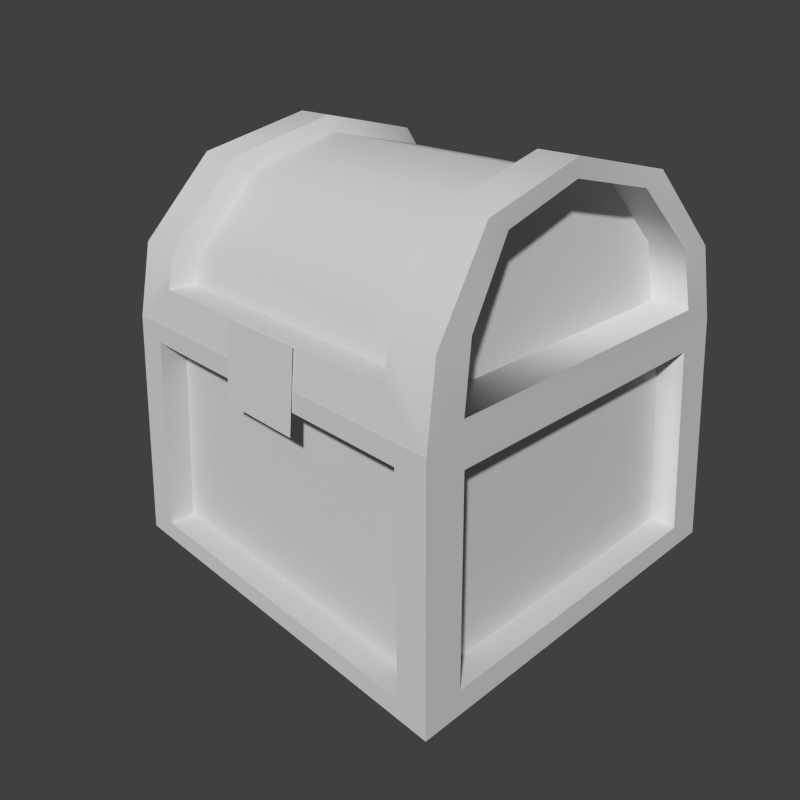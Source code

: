 # Source: NewChest.blend  (saved by Blender 2.75.0; exported with 4.5.12 LTS)
import bpy
from mathutils import Matrix  # noqa: F401  (used for matrix-valued properties, if any)

bpy.ops.wm.read_factory_settings(use_empty=True)
scene = bpy.context.scene
scene.name = 'Scene'

# ---- collections
col_collection_1 = bpy.data.collections.new('Collection 1'); scene.collection.children.link(col_collection_1)

# ---- materials (node trees are filled in below, after node groups)
mat_defaultchest = bpy.data.materials.new('DefaultChest')
mat_defaultchest.alpha_threshold = 0.0
mat_defaultchest.use_transparent_shadow = False
mat_defaultchest.diffuse_color = (0.64, 0.64, 0.64, 1.0)
mat_defaultchest.specular_color = (0.5, 0.5, 0.5)
mat_defaultchest.roughness = 0.5
mat_defaultchest.specular_intensity = 1.0

# ---- material node trees

# ---- world
world_world = bpy.data.worlds.new('World'); scene.world = world_world
world_world.color = (0.05088, 0.05088, 0.05088)
world_world.use_sun_shadow = False
world_world.sun_shadow_jitter_overblur = 0.0
world_world.cycles.sampling_method = 'MANUAL'
world_world.cycles.sample_map_resolution = 256

# ---- cameras
cam_camera_001 = bpy.data.cameras.new('Camera.001')
cam_camera_001.clip_end = 100.0
cam_camera_001.lens = 75.0
cam_camera_001.sensor_width = 32.0
cam_camera_001.sensor_height = 18.0
cam_camera_001.display_size = 2.0
cam_camera_001.dof.focus_distance = 0.0
cam_camera_001.dof.aperture_fstop = 128.0
cam_camera_001.dof.aperture_blades = 6
cam_camera = bpy.data.cameras.new('Camera')
cam_camera.clip_end = 100.0
cam_camera.lens = 35.0
cam_camera.sensor_width = 32.0
cam_camera.sensor_height = 18.0
cam_camera.ortho_scale = 7.314
cam_camera.dof.focus_distance = 0.0
cam_camera.dof.aperture_fstop = 128.0

# ---- meshes
me_chest = bpy.data.meshes.new('Chest')
me_chest.from_pydata([(6.401, -3.837, 14.31), (4.822, -3.846, 14.31), (5.301, -6.202, 11.55), (6.94, -6.192, 11.55), (6.137, 0.1444, 15.24), (4.68, 0.1355, 15.24), (6.353, 4.128, 14.31), (4.773, 4.119, 14.31), (6.863, 6.49, 11.55), (5.224, 6.48, 11.55), (7.131, -6.713, 8.926), (5.361, -6.518, 10.27), (7.047, 7.014, 8.926), (5.281, 6.723, 10.27), (7.556, 7.52, 0.01069), (7.047, 7.014, 8.958), (7.107, 5.641, 8.063), (7.514, 6.046, 0.9054), (-6.988, -6.799, 8.958), (-7.072, 6.927, 8.958), (-7.115, 5.554, 8.063), (-7.048, -5.427, 8.063), (-6.988, -6.799, 8.926), (-6.804, -6.276, 11.55), (-7.072, 6.928, 8.926), (-6.079, 0.06996, 15.24), (-6.343, 4.051, 14.31), (-6.294, -3.914, 14.31), (-6.881, 6.406, 11.55), (-5.242, 6.416, 11.55), (-5.302, 6.658, 10.27), (-5.221, -6.582, 10.27), (-5.165, -6.266, 11.55), (-4.763, 4.061, 14.31), (-4.622, 0.07884, 15.24), (-4.715, -3.904, 14.31), (7.131, -6.713, 8.958), (-5.858, -6.833, 8.242), (6.001, -6.761, 8.242), (-7.497, -7.306, 0.01068), (-6.286, -7.258, 0.7264), (5.635, 7.055, 8.063), (-5.66, 6.986, 8.063), (6.042, 7.46, 0.9054), (5.355, 5.348, 8.926), (-5.357, 5.283, 8.926), (-5.294, -5.134, 8.926), (5.418, -5.069, 8.926), (-5.18, -4.864, 11.12), (5.245, -4.8, 11.12), (-4.952, -3.02, 13.28), (5.057, -2.959, 13.28), (4.888, 0.1515, 14.01), (-4.881, 0.09193, 14.01), (5.019, 3.263, 13.28), (-4.99, 3.202, 13.28), (-5.241, 5.044, 11.12), (5.185, 5.107, 11.12), (4.341, 0.1322, 14.68), (4.471, -3.359, 13.87), (4.846, 5.696, 11.45), (4.428, 3.625, 13.87), (4.914, -5.425, 11.45), (4.97, -5.702, 10.32), (4.899, 5.909, 10.32), (-4.282, 0.07962, 14.68), (-4.412, 3.571, 13.87), (-4.787, -5.484, 11.45), (-4.369, -3.413, 13.87), (-4.855, 5.637, 11.45), (-4.91, 5.849, 10.32), (-4.84, -5.762, 10.32), (6.434, -7.181, 0.7264), (5.995, -5.762, 8.186), (6.428, -6.182, 0.6703), (-6.292, -6.26, 0.6703), (-5.864, -5.834, 8.186), (7.646, -7.213, 0.01068), (7.107, 5.641, 8.063), (7.514, 6.046, 0.9054), (7.174, -5.34, 8.063), (7.585, -5.74, 0.9054), (7.585, -5.74, 0.9054), (7.174, -5.34, 8.063), (6.175, -5.347, 8.006), (6.108, 5.635, 8.006), (6.587, -5.747, 0.8483), (6.515, 6.04, 0.8483), (-7.526, 5.954, 0.9054), (-6.528, 5.961, 0.8483), (-6.116, 5.561, 8.006), (-7.455, -5.832, 0.9054), (-6.049, -5.421, 8.006), (-6.456, -5.826, 0.8483), (-7.587, 7.428, 0.01068), (6.048, 6.462, 0.8492), (5.641, 6.057, 8.007), (-6.072, 7.386, 0.9054), (-6.066, 6.388, 0.8492), (-5.654, 5.988, 8.007), (-1.573, -6.967, 7.476), (1.696, -6.947, 7.476), (1.694, -6.63, 10.28), (-1.574, -6.65, 10.28), (-7.072, 6.928, 8.926), (-6.079, 0.06996, 15.24), (-6.804, -6.276, 11.55), (-6.343, 4.051, 14.31), (6.94, -6.192, 11.55), (7.047, 7.014, 8.926), (-6.988, -6.799, 8.926), (6.137, 0.1444, 15.24), (6.353, 4.128, 14.31), (-6.294, -3.914, 14.31), (-6.881, 6.406, 11.55), (6.401, -3.837, 14.31), (7.131, -6.713, 8.926), (6.863, 6.49, 11.55), (-7.072, 5.564, 9.565), (-6.079, 0.07741, 14.62), (-6.804, -4.999, 11.67), (-6.343, 3.262, 13.87), (6.94, -4.932, 11.67), (7.047, 5.632, 9.565), (-6.988, -5.418, 9.565), (6.137, 0.137, 14.62), (6.353, 3.324, 13.87), (-6.294, -3.11, 13.87), (-6.881, 5.147, 11.67), (6.401, -3.048, 13.87), (7.131, -5.349, 9.565), (6.863, 5.214, 11.67), (-5.652, 5.564, 9.565), (-4.857, 0.07741, 14.62), (-5.437, -4.999, 11.67), (-5.068, 3.262, 13.87), (5.558, -4.932, 11.67), (5.644, 5.632, 9.565), (-5.585, -5.418, 9.565), (4.916, 0.137, 14.62), (5.088, 3.324, 13.87), (-5.029, -3.11, 13.87), (-5.499, 5.147, 11.67), (5.127, -3.048, 13.87), (5.71, -5.349, 9.565), (5.496, 5.214, 11.67)], [], [(0, 1, 2, 3), (4, 5, 1, 0), (6, 7, 5, 4), (6, 8, 9, 7), (10, 3, 2, 11), (8, 12, 13, 9), (4, 0, 115, 111), (22, 23, 106, 110), (24, 22, 110, 104), (25, 26, 107, 105), (12, 8, 117, 109), (14, 15, 16, 17), (18, 19, 20, 21), (10, 12, 109, 116), (28, 24, 104, 114), (27, 25, 105, 113), (0, 3, 108, 115), (23, 27, 113, 106), (28, 29, 30, 24), (22, 31, 32, 23), (26, 33, 29, 28), (26, 25, 34, 33), (25, 27, 35, 34), (27, 23, 32, 35), (36, 18, 37, 38), (18, 39, 40, 37), (19, 15, 41, 42), (15, 14, 43, 41), (24, 12, 44, 45), (10, 22, 46, 47), (22, 24, 45, 46), (12, 10, 47, 44), (47, 46, 48, 49), (49, 48, 50, 51), (52, 51, 50, 53), (54, 52, 53, 55), (54, 55, 56, 57), (57, 56, 45, 44), (12, 24, 30, 13), (10, 11, 31, 22), (1, 5, 58, 59), (7, 9, 60, 61), (11, 2, 62, 63), (9, 13, 64, 60), (2, 1, 59, 62), (5, 7, 61, 58), (33, 34, 65, 66), (35, 32, 67, 68), (30, 29, 69, 70), (32, 31, 71, 67), (29, 33, 66, 69), (34, 35, 68, 65), (31, 11, 63, 71), (13, 30, 70, 64), (63, 62, 67, 71), (59, 68, 67, 62), (59, 58, 65, 68), (58, 61, 66, 65), (61, 60, 69, 66), (60, 64, 70, 69), (48, 46, 45), (50, 48, 45), (50, 45, 53), (53, 45, 55), (56, 55, 45), (47, 49, 44), (44, 49, 51), (44, 51, 52), (44, 52, 54), (44, 54, 57), (15, 19, 18), (15, 18, 36), (72, 38, 73, 74), (37, 40, 75, 76), (77, 36, 38, 72), (76, 75, 73), (73, 75, 74), (38, 37, 76, 73), (17, 16, 78, 79), (80, 81, 82, 83), (36, 77, 81, 80), (15, 36, 80, 16), (78, 83, 84, 85), (16, 80, 83, 78), (84, 86, 87), (84, 87, 85), (83, 82, 86, 84), (79, 78, 85, 87), (20, 88, 89, 90), (91, 21, 92, 93), (39, 18, 21, 91), (19, 94, 88, 20), (92, 90, 89), (92, 89, 93), (21, 20, 90, 92), (41, 43, 95, 96), (94, 19, 42, 97), (96, 95, 98), (99, 96, 98), (42, 41, 96, 99), (97, 42, 99, 98), (77, 14, 17, 81), (94, 39, 91, 88), (39, 77, 72, 40), (40, 72, 74, 75), (82, 79, 87, 86), (81, 17, 79, 82), (88, 91, 93, 89), (43, 97, 98, 95), (14, 94, 97, 43), (100, 101, 102), (100, 102, 103), (110, 106, 120, 124), (105, 107, 121, 119), (114, 104, 118, 128), (115, 108, 122, 129), (107, 114, 128, 121), (106, 113, 127, 120), (104, 110, 124, 118), (108, 116, 130, 122), (113, 105, 119, 127), (109, 117, 131, 123), (8, 6, 112, 117), (6, 4, 111, 112), (3, 10, 116, 108), (26, 28, 114, 107), (126, 125, 139, 140), (130, 123, 137, 144), (131, 126, 140, 145), (124, 120, 134, 138), (119, 121, 135, 133), (128, 118, 132, 142), (129, 122, 136, 143), (121, 128, 142, 135), (120, 127, 141, 134), (118, 124, 138, 132), (117, 112, 126, 131), (116, 109, 123, 130), (112, 111, 125, 126), (111, 115, 129, 125), (143, 137, 139), (145, 140, 137), (136, 137, 143), (139, 137, 140), (144, 137, 136), (138, 134, 132), (133, 135, 132), (134, 141, 132), (142, 132, 135), (141, 133, 132), (125, 129, 143, 139), (123, 131, 145, 137), (127, 119, 133, 141), (122, 130, 144, 136)])
me_chest.polygons.foreach_set('use_smooth', [True] * 154)
_k = set([(0, 3), (0, 4), (1, 2), (1, 5), (2, 11), (3, 10), (4, 6), (5, 7), (6, 8), (7, 9), (8, 12), (9, 13), (10, 12), (10, 22), (11, 31), (11, 63), (12, 24), (13, 30), (13, 64), (14, 15), (14, 77), (14, 94), (15, 19), (15, 36), (16, 17), (16, 80), (17, 81), (18, 19), (18, 36), (18, 39), (19, 94), (20, 21), (20, 88), (20, 90), (21, 91), (21, 92), (22, 23), (22, 24), (23, 27), (24, 28), (25, 26), (25, 27), (26, 28), (29, 30), (29, 33), (30, 70), (31, 32), (31, 71), (32, 35), (33, 34), (34, 35), (36, 77), (37, 38), (37, 40), (37, 76), (38, 72), (38, 73), (39, 77), (39, 94), (40, 72), (40, 75), (41, 42), (41, 43), (41, 96), (42, 97), (42, 99), (43, 95), (43, 97), (44, 45), (44, 47), (44, 57), (45, 46), (45, 56), (46, 47), (46, 48), (47, 49), (48, 50), (49, 51), (50, 53), (51, 52), (52, 54), (53, 55), (54, 57), (55, 56), (58, 59), (58, 61), (59, 62), (60, 61), (60, 64), (62, 63), (63, 71), (64, 70), (65, 66), (65, 68), (66, 69), (67, 68), (67, 71), (69, 70), (72, 74), (73, 74), (73, 76), (74, 75), (75, 76), (78, 83), (78, 85), (79, 82), (79, 87), (80, 81), (82, 83), (82, 86), (83, 84), (84, 85), (84, 86), (85, 87), (86, 87), (88, 89), (88, 91), (89, 90), (89, 93), (90, 92), (91, 93), (92, 93), (95, 96), (95, 98), (96, 99), (97, 98), (98, 99), (100, 101), (100, 103), (101, 102), (102, 103), (104, 110), (104, 114), (105, 107), (105, 113), (106, 110), (106, 113), (107, 114), (108, 115), (108, 116), (109, 116), (109, 117), (111, 112), (111, 115), (112, 117), (118, 124), (118, 128), (119, 121), (119, 127), (120, 124), (120, 127), (121, 128), (122, 129), (122, 130), (123, 130), (123, 131), (125, 126), (125, 129), (126, 131), (132, 138), (132, 142), (133, 135), (133, 141), (134, 138), (134, 141), (135, 142), (136, 143), (136, 144), (137, 144), (137, 145), (139, 140), (139, 143), (140, 145)])
me_chest.attributes.new('sharp_edge', 'BOOLEAN', 'EDGE').data.foreach_set('value', [ (min(e.vertices), max(e.vertices)) in _k for e in me_chest.edges])
_uv = me_chest.uv_layers.new(name='UVMap')
_uv.uv.foreach_set('vector', [0.6919, 0.2533, 0.6919, 0.2235, 0.7463, 0.2323, 0.7463, 0.2633, 0.1639, 0.6282, 0.1362, 0.6282, 0.1384, 0.553, 0.1684, 0.553, 0.1684, 0.7035, 0.1384, 0.7035, 0.1362, 0.6282, 0.1639, 0.6282, 0.6647, 0.559, 0.7186, 0.5491, 0.7186, 0.5801, 0.6647, 0.5888, 0.7967, 0.2668, 0.7463, 0.2633, 0.7463, 0.2323, 0.7709, 0.2334, 0.7186, 0.5491, 0.7688, 0.5455, 0.7431, 0.579, 0.7186, 0.5801, 0.0, 0.0, 0.0, 0.0, 0.0, 0.0, 0.0, 0.0, 0.0, 0.0, 0.0, 0.0, 0.0, 0.0, 0.0, 0.0, 0.0, 0.0, 0.0, 0.0, 0.0, 0.0, 0.0, 0.0, 0.0, 0.0, 0.0, 0.0, 0.0, 0.0, 0.0, 0.0, 0.0, 0.0, 0.0, 0.0, 0.0, 0.0, 0.0, 0.0, 0.3515, 0.5452, 0.1812, 0.5357, 0.1983, 0.5098, 0.3344, 0.5174, 0.3515, 0.5357, 0.3515, 0.2763, 0.3685, 0.3022, 0.3685, 0.5098, 0.0, 0.0, 0.0, 0.0, 0.0, 0.0, 0.0, 0.0, 0.0, 0.0, 0.0, 0.0, 0.0, 0.0, 0.0, 0.0, 0.0, 0.0, 0.0, 0.0, 0.0, 0.0, 0.0, 0.0, 0.0, 0.0, 0.0, 0.0, 0.0, 0.0, 0.0, 0.0, 0.0, 0.0, 0.0, 0.0, 0.0, 0.0, 0.0, 0.0, 0.7186, 0.8088, 0.7186, 0.7778, 0.7431, 0.7789, 0.7688, 0.8124, 0.7967, 0.0, 0.7709, 0.03341, 0.7463, 0.03451, 0.7463, 0.003535, 0.6647, 0.7989, 0.6647, 0.769, 0.7186, 0.7778, 0.7186, 0.8088, 0.3089, 0.7741, 0.3043, 0.8494, 0.2766, 0.8494, 0.2789, 0.7741, 0.3043, 0.8494, 0.3089, 0.9246, 0.2789, 0.9246, 0.2766, 0.8494, 0.6919, 0.01341, 0.7463, 0.003535, 0.7463, 0.03451, 0.6919, 0.04326, 1.812e-08, 0.5433, 0.0, 0.2765, 0.01362, 0.2978, 0.01362, 0.5219, 0.0, 0.2765, 0.1703, 0.2668, 0.1566, 0.2897, 0.01362, 0.2978, 0.5217, 0.2765, 0.5217, 0.009667, 0.5387, 0.03635, 0.5387, 0.2498, 0.5217, 0.009667, 0.6919, 0.0, 0.6749, 0.02861, 0.5387, 0.03635, 0.2609, 2.703e-08, 0.2609, 0.2668, 0.2294, 0.2346, 0.2294, 0.03221, 0.0, 0.2668, 9.061e-09, 0.0, 0.03145, 0.03221, 0.03145, 0.2346, 9.061e-09, 0.0, 0.2609, 2.703e-08, 0.2294, 0.03221, 0.03145, 0.03221, 0.2609, 0.2668, 0.0, 0.2668, 0.03145, 0.2346, 0.2294, 0.2346, 0.08134, 0.7757, 0.08134, 0.9781, 0.0398, 0.9759, 0.0398, 0.7789, 0.0398, 0.7789, 0.0398, 0.9759, 0.0, 0.9714, 3.624e-08, 0.7823, 0.8558, 0.002833, 0.9149, 0.0, 0.9149, 0.1891, 0.8558, 0.1874, 0.7967, 9.011e-09, 0.8558, 0.002833, 0.8558, 0.1874, 0.7967, 0.1891, 0.08134, 0.9715, 0.08134, 0.7824, 0.1207, 0.7779, 0.1207, 0.9749, 0.1207, 0.9749, 0.1207, 0.7779, 0.1622, 0.7757, 0.1622, 0.9781, 0.7688, 0.5455, 0.7688, 0.8124, 0.7431, 0.7789, 0.7431, 0.579, 0.7967, 0.2668, 0.7709, 0.2334, 0.7709, 0.03341, 0.7967, 0.0, 0.7863, 0.7451, 0.7688, 0.6699, 0.78, 0.6699, 0.7953, 0.7359, 0.7863, 0.5946, 0.8378, 0.5501, 0.8404, 0.5649, 0.7953, 0.6039, 0.862, 0.7958, 0.8378, 0.7898, 0.8404, 0.775, 0.8616, 0.7803, 0.8378, 0.5501, 0.862, 0.5455, 0.8616, 0.5609, 0.8404, 0.5649, 0.8378, 0.7898, 0.7863, 0.7451, 0.7953, 0.7359, 0.8404, 0.775, 0.7688, 0.6699, 0.7863, 0.5946, 0.7953, 0.6039, 0.78, 0.6699, 0.8033, 0.4873, 0.7859, 0.412, 0.7971, 0.412, 0.8124, 0.478, 0.8033, 0.3368, 0.8548, 0.2921, 0.8575, 0.3069, 0.8124, 0.346, 0.879, 0.5364, 0.8548, 0.5318, 0.8575, 0.517, 0.8787, 0.521, 0.8548, 0.2921, 0.879, 0.2861, 0.8787, 0.3016, 0.8575, 0.3069, 0.8548, 0.5318, 0.8033, 0.4873, 0.8124, 0.478, 0.8575, 0.517, 0.7859, 0.412, 0.8033, 0.3368, 0.8124, 0.346, 0.7971, 0.412, 0.9718, 0.2, 0.9718, 0.0, 0.9874, 0.007303, 0.9874, 0.1927, 0.9745, 0.4861, 0.9745, 0.2861, 0.9899, 0.2934, 0.9899, 0.4788, 0.4502, 0.7679, 0.4717, 0.769, 0.4717, 0.9523, 0.4502, 0.9533, 0.5194, 0.7771, 0.5194, 0.9442, 0.4717, 0.9523, 0.4717, 0.769, 0.4502, 0.935, 0.3838, 0.9329, 0.3838, 0.77, 0.4502, 0.7679, 0.3838, 0.9329, 0.3174, 0.935, 0.3174, 0.7679, 0.3838, 0.77, 0.5217, 0.795, 0.5689, 0.7869, 0.5689, 0.9703, 0.5217, 0.9621, 0.5689, 0.7869, 0.5904, 0.7859, 0.5904, 0.9713, 0.5689, 0.9703, 0.9331, 0.2913, 0.9745, 0.2861, 0.9745, 0.483, 0.8926, 0.3261, 0.9331, 0.2913, 0.9745, 0.483, 0.8926, 0.3261, 0.9745, 0.483, 0.879, 0.3849, 0.879, 0.3849, 0.9745, 0.483, 0.8926, 0.4437, 0.9331, 0.4785, 0.8926, 0.4437, 0.9745, 0.483, 0.2766, 0.971, 0.2353, 0.9659, 0.2766, 0.7741, 0.2766, 0.7741, 0.2353, 0.9659, 0.1948, 0.931, 0.2766, 0.7741, 0.1948, 0.931, 0.1812, 0.8722, 0.2766, 0.7741, 0.1812, 0.8722, 0.1948, 0.8134, 0.2766, 0.7741, 0.1948, 0.8134, 0.2353, 0.7786, 0.2609, 0.2668, 0.2609, 2.703e-08, 0.5217, 0.0, 0.2609, 0.2668, 0.5217, 0.0, 0.5217, 0.2668, 0.6372, 0.7859, 0.6372, 0.927, 0.6182, 0.927, 0.6182, 0.7859, 0.7966, 0.9368, 0.7966, 0.7958, 0.8156, 0.7958, 0.8156, 0.9368, 0.1703, 0.553, 1.812e-08, 0.5433, 0.01362, 0.5219, 0.1566, 0.5301, 0.5217, 0.2943, 0.6647, 0.2861, 0.5217, 0.5184, 0.5217, 0.5184, 0.6647, 0.2861, 0.6647, 0.5265, 0.9339, 0.2241, 0.9339, 9.011e-09, 0.9528, 0.0, 0.9528, 0.2241, 0.0, 0.0, 0.0, 0.0, 0.0, 0.0, 0.0, 0.0, 0.0, 0.0, 0.0, 0.0, 0.0, 0.0, 0.0, 0.0, 0.1812, 0.2763, 0.3515, 0.2668, 0.3344, 0.2946, 0.1983, 0.3023, 0.1812, 0.5357, 0.1812, 0.2763, 0.1983, 0.3023, 0.1983, 0.5098, 0.9589, 0.9758, 0.9589, 0.7683, 0.9779, 0.7683, 0.9779, 0.9758, 0.0, 0.0, 0.0, 0.0, 0.0, 0.0, 0.0, 0.0, 0.0, 0.5606, 0.1362, 0.553, 0.1362, 0.7757, 0.0, 0.5606, 0.1362, 0.7757, 1.812e-08, 0.7681, 0.8346, 0.7958, 0.8346, 0.9309, 0.8156, 0.9309, 0.8156, 0.7958, 0.7027, 0.8124, 0.7027, 0.9473, 0.6837, 0.9473, 0.6837, 0.8124, 0.6837, 0.8124, 0.6837, 0.9474, 0.6647, 0.9473, 0.6647, 0.8124, 0.8346, 0.9309, 0.8346, 0.7958, 0.8536, 0.7958, 0.8536, 0.9309, 0.5217, 0.5452, 0.3515, 0.5357, 0.3685, 0.5098, 0.5047, 0.5174, 0.3515, 0.2763, 0.5217, 0.2668, 0.5047, 0.2946, 0.3685, 0.3022, 0.4536, 0.5528, 0.4536, 0.7604, 0.3174, 0.7679, 0.4536, 0.5528, 0.3174, 0.7679, 0.3174, 0.5452, 0.1623, 0.9817, 0.1623, 0.7741, 0.1812, 0.7741, 0.1812, 0.9817, 0.7217, 0.8124, 0.7217, 0.9467, 0.7027, 0.9467, 0.7027, 0.8124, 0.6919, 0.2861, 0.5217, 0.2765, 0.5387, 0.2498, 0.6749, 0.2575, 0.1812, 0.553, 0.3174, 0.5452, 0.3174, 0.7741, 0.1812, 0.7664, 0.1812, 0.553, 0.3174, 0.7741, 0.6618, 0.7669, 0.6618, 0.9803, 0.6428, 0.9803, 0.6428, 0.7669, 0.7407, 0.8124, 0.7407, 0.9467, 0.7217, 0.9467, 0.7217, 0.8124, 0.3515, 0.2668, 0.3515, 0.5452, 0.3344, 0.5174, 0.3344, 0.2946, 0.5217, 0.2668, 0.5217, 0.5452, 0.5047, 0.5174, 0.5047, 0.2946, 0.1703, 0.2668, 0.1703, 0.553, 0.1566, 0.5301, 0.1566, 0.2897, 0.6428, 0.7669, 0.6428, 0.5265, 0.6618, 0.5265, 0.6618, 0.7669, 0.9779, 0.5455, 0.9779, 0.7683, 0.9589, 0.7683, 0.9589, 0.5455, 0.0, 0.0, 0.0, 0.0, 0.0, 0.0, 0.0, 0.0, 0.9528, 0.2227, 0.9528, 0.0, 0.9718, 3.604e-08, 0.9718, 0.2227, 0.9339, 0.0, 0.9339, 0.2289, 0.9149, 0.2289, 0.9149, 0.0, 0.6919, 0.0, 0.6919, 0.2861, 0.6749, 0.2575, 0.6749, 0.02861, 0.8502, 0.1892, 0.8502, 0.2509, 0.7967, 0.2509, 0.8502, 0.1892, 0.7967, 0.2509, 0.7967, 0.1891, 0.6428, 0.7859, 0.5928, 0.776, 0.5907, 0.7519, 0.6307, 0.7598, 0.5217, 0.6562, 0.5397, 0.581, 0.548, 0.5959, 0.5335, 0.6561, 0.5928, 0.5364, 0.6428, 0.5265, 0.6308, 0.5523, 0.5907, 0.5602, 0.6828, 0.3406, 0.7359, 0.296, 0.7337, 0.3198, 0.6911, 0.3555, 0.5397, 0.581, 0.5928, 0.5364, 0.5907, 0.5602, 0.548, 0.5959, 0.5928, 0.776, 0.5397, 0.7315, 0.548, 0.7163, 0.5907, 0.7519, 0.6428, 0.5265, 0.6428, 0.7859, 0.6307, 0.7598, 0.6308, 0.5523, 0.7359, 0.296, 0.7859, 0.2861, 0.7738, 0.3119, 0.7337, 0.3198, 0.5397, 0.7315, 0.5217, 0.6562, 0.5335, 0.6561, 0.548, 0.7163, 0.7859, 0.5455, 0.7359, 0.5357, 0.7337, 0.5116, 0.7738, 0.5194, 0.0, 0.0, 0.0, 0.0, 0.0, 0.0, 0.0, 0.0, 0.0, 0.0, 0.0, 0.0, 0.0, 0.0, 0.0, 0.0, 0.0, 0.0, 0.0, 0.0, 0.0, 0.0, 0.0, 0.0, 0.0, 0.0, 0.0, 0.0, 0.0, 0.0, 0.0, 0.0, 0.7966, 0.7959, 0.792, 0.8561, 0.7688, 0.856, 0.7725, 0.7958, 0.4536, 0.7529, 0.4539, 0.5454, 0.4806, 0.5452, 0.4806, 0.7527, 0.7684, 0.9606, 0.7728, 0.9196, 0.7966, 0.9163, 0.7941, 0.9571, 0.9736, 0.2842, 0.9718, 0.2446, 0.9975, 0.2412, 1.0, 0.2807, 0.6136, 0.8463, 0.6182, 0.9065, 0.594, 0.9063, 0.5904, 0.8461, 0.8787, 0.2286, 0.8805, 0.1891, 0.9073, 0.1928, 0.9048, 0.2321, 0.8547, 0.2702, 0.8502, 0.2287, 0.8763, 0.2322, 0.8787, 0.2734, 0.8833, 0.2696, 0.8787, 0.2286, 0.9048, 0.2321, 0.9073, 0.2729, 0.9718, 0.2446, 0.9762, 0.2032, 1.0, 0.2, 0.9975, 0.2412, 0.4806, 0.7529, 0.4809, 0.5454, 0.5076, 0.5452, 0.5076, 0.7527, 0.7359, 0.5357, 0.6828, 0.4911, 0.6911, 0.4759, 0.7337, 0.5116, 0.7859, 0.2861, 0.7859, 0.5455, 0.7738, 0.5194, 0.7738, 0.3119, 0.6828, 0.4911, 0.6647, 0.4158, 0.6766, 0.4157, 0.6911, 0.4759, 0.6647, 0.4158, 0.6828, 0.3406, 0.6911, 0.3555, 0.6766, 0.4157, 0.8764, 0.5891, 0.9589, 0.7531, 0.862, 0.6493, 0.9189, 0.7452, 0.8764, 0.7095, 0.9589, 0.7531, 0.9189, 0.5534, 0.9589, 0.7531, 0.8764, 0.5891, 0.862, 0.6493, 0.9589, 0.7531, 0.8764, 0.7095, 0.9589, 0.5455, 0.9589, 0.7531, 0.9189, 0.5534, 0.9589, 0.9606, 0.9189, 0.9527, 0.9589, 0.7531, 0.862, 0.8569, 0.8764, 0.7966, 0.9589, 0.7531, 0.9189, 0.9527, 0.8764, 0.9171, 0.9589, 0.7531, 0.9189, 0.761, 0.9589, 0.7531, 0.8764, 0.7966, 0.8764, 0.9171, 0.862, 0.8569, 0.9589, 0.7531, 0.792, 0.8561, 0.7966, 0.9163, 0.7724, 0.9162, 0.7688, 0.856, 0.7702, 1.0, 0.7684, 0.9606, 0.7941, 0.9571, 0.7966, 0.9964, 0.6182, 0.7861, 0.6136, 0.8463, 0.5904, 0.8461, 0.5941, 0.7859, 0.8502, 0.2287, 0.852, 0.1891, 0.8787, 0.1927, 0.8763, 0.2322])
me_chest.materials.append(mat_defaultchest)
me_chest.use_remesh_preserve_volume = False
me_chest.use_remesh_preserve_attributes = False
me_chest.use_mirror_vertex_groups = False
me_chest.use_paint_bone_selection = False
me_chest.use_paint_mask = True
me_chest.update()
me_chest.normals_split_custom_set([tuple(v) for v in zip(*[iter([0.003274, -0.5373, 0.8434, 0.00308, -0.5055, 0.8628, 0.01722, -0.8898, 0.456, 0.01883, -0.9035, 0.4282, -1.704e-07, -2.818e-08, 1.0, -1.705e-07, -1.985e-08, 1.0, 0.00308, -0.5055, 0.8628, 0.003274, -0.5373, 0.8434, -0.003274, 0.5373, 0.8434, -0.00308, 0.5055, 0.8628, -1.705e-07, -1.985e-08, 1.0, -1.704e-07, -2.818e-08, 1.0, -0.003274, 0.5373, 0.8434, -0.008258, 0.9082, 0.4185, -0.00786, 0.8942, 0.4476, -0.00308, 0.5055, 0.8628, 0.0196, -0.9825, 0.1853, 0.01883, -0.9035, 0.4282, 0.01722, -0.8898, 0.456, 0.01753, -0.9835, 0.1802, -0.008258, 0.9082, 0.4185, -0.008731, 0.9804, 0.1971, -0.00833, 0.9802, 0.198, -0.00786, 0.8942, 0.4476, 0.0, 0.0, 1.0, 0.0, 0.0, 1.0, 0.0, 0.0, 1.0, 0.0, 0.0, 1.0, 0.0, 0.0, 1.0, 0.0, 0.0, 1.0, 0.0, 0.0, 1.0, 0.0, 0.0, 1.0, 0.0, 0.0, 1.0, 0.0, 0.0, 1.0, 0.0, 0.0, 1.0, 0.0, 0.0, 1.0, 0.0, 0.0, 1.0, 0.0, 0.0, 1.0, 0.0, 0.0, 1.0, 0.0, 0.0, 1.0, 0.0, 0.0, 1.0, 0.0, 0.0, 1.0, 0.0, 0.0, 1.0, 0.0, 0.0, 1.0, 0.9983, 0.006083, 0.05711, 0.9983, 0.006083, 0.05711, 0.9983, 0.006083, 0.05711, 0.9983, 0.006083, 0.05711, -0.9983, -0.006082, 0.05711, -0.9983, -0.006083, 0.05711, -0.9983, -0.006083, 0.05711, -0.9983, -0.006083, 0.05711, 0.0, 0.0, 1.0, 0.0, 0.0, 1.0, 0.0, 0.0, 1.0, 0.0, 0.0, 1.0, 0.0, 0.0, 1.0, 0.0, 0.0, 1.0, 0.0, 0.0, 1.0, 0.0, 0.0, 1.0, 0.0, 0.0, 1.0, 0.0, 0.0, 1.0, 0.0, 0.0, 1.0, 0.0, 0.0, 1.0, 0.0, 0.0, 1.0, 0.0, 0.0, 1.0, 0.0, 0.0, 1.0, 0.0, 0.0, 1.0, 0.0, 0.0, 1.0, 0.0, 0.0, 1.0, 0.0, 0.0, 1.0, 0.0, 0.0, 1.0, -0.002809, 0.9082, 0.4185, -0.003037, 0.8942, 0.4476, -0.003614, 0.9802, 0.198, -0.003215, 0.9804, 0.1971, -0.007624, -0.9827, 0.1853, -0.005541, -0.9836, 0.1802, -0.006374, -0.89, 0.4559, -0.007818, -0.9037, 0.4282, -0.003274, 0.5373, 0.8434, -0.00308, 0.5055, 0.8628, -0.003037, 0.8942, 0.4476, -0.002809, 0.9082, 0.4185, -0.003274, 0.5373, 0.8434, -1.468e-10, -9.393e-09, 1.0, -1.008e-09, 1.29e-07, 1.0, -0.00308, 0.5055, 0.8628, -1.468e-10, -9.393e-09, 1.0, 0.003274, -0.5373, 0.8434, 0.00308, -0.5055, 0.8628, -1.008e-09, 1.29e-07, 1.0, 0.003274, -0.5373, 0.8434, -0.007818, -0.9037, 0.4282, -0.006374, -0.89, 0.4559, 0.00308, -0.5055, 0.8628, 0.006083, -0.9984, 0.05615, 0.006083, -0.9984, 0.05615, 0.006083, -0.9984, 0.05615, 0.006083, -0.9984, 0.05615, 0.006083, -0.9984, 0.05615, 0.006083, -0.9984, 0.05615, 0.006083, -0.9984, 0.05615, 0.006083, -0.9984, 0.05615, -0.006083, 0.9984, 0.05615, -0.006083, 0.9984, 0.05615, -0.006083, 0.9984, 0.05615, -0.006083, 0.9984, 0.05615, -0.006083, 0.9984, 0.05615, -0.006083, 0.9984, 0.05615, -0.006083, 0.9984, 0.05615, -0.006083, 0.9984, 0.05615, 2.419e-08, 4.049e-08, -1.0, 2.131e-07, 4.046e-08, -1.0, 2.093e-07, 3.952e-08, -1.0, 2.481e-08, 3.951e-08, -1.0, 2.26e-07, 4.041e-08, -1.0, 3.7e-08, 4.044e-08, -1.0, 3.794e-08, 3.946e-08, -1.0, 2.224e-07, 3.947e-08, -1.0, 3.7e-08, 4.044e-08, -1.0, 2.419e-08, 4.049e-08, -1.0, 2.481e-08, 3.951e-08, -1.0, 3.794e-08, 3.946e-08, -1.0, 2.131e-07, 4.046e-08, -1.0, 2.26e-07, 4.041e-08, -1.0, 2.224e-07, 3.947e-08, -1.0, 2.093e-07, 3.952e-08, -1.0, -0.006047, 0.9925, -0.1218, -0.006047, 0.9925, -0.1218, -0.005608, 0.9205, -0.3908, -0.005609, 0.9205, -0.3907, -0.005609, 0.9205, -0.3907, -0.005608, 0.9205, -0.3908, -0.003227, 0.5297, -0.8482, -0.003226, 0.5295, -0.8483, 1.864e-07, 0.0, -1.0, -0.003226, 0.5295, -0.8483, -0.003227, 0.5297, -0.8482, 1.868e-07, -4.785e-08, -1.0, 0.003226, -0.5295, -0.8483, 1.864e-07, 0.0, -1.0, 1.868e-07, -4.785e-08, -1.0, 0.003227, -0.5297, -0.8482, 0.003226, -0.5295, -0.8483, 0.003227, -0.5297, -0.8482, 0.005625, -0.9231, -0.3844, 0.005625, -0.9232, -0.3843, 0.005625, -0.9232, -0.3843, 0.005625, -0.9231, -0.3844, 0.006057, -0.9941, -0.1087, 0.006057, -0.9941, -0.1087, -0.008731, 0.9804, 0.1971, -0.003215, 0.9804, 0.1971, -0.003614, 0.9802, 0.198, -0.00833, 0.9802, 0.198, 0.0196, -0.9825, 0.1853, 0.01753, -0.9835, 0.1802, -0.005541, -0.9836, 0.1802, -0.007624, -0.9827, 0.1853, -0.8865, -0.3234, 0.331, -0.858, -0.005075, 0.5136, -0.858, -0.005443, 0.5136, -0.8805, -0.2713, 0.3888, -0.8909, 0.3122, 0.33, -0.9001, 0.4233, 0.1028, -0.897, 0.4203, 0.137, -0.8841, 0.2599, 0.3883, -0.8975, -0.4363, 0.06404, -0.8938, -0.433, 0.1172, -0.8903, -0.4304, 0.1486, -0.8975, -0.4363, 0.06404, -0.9001, 0.4233, 0.1028, -0.9032, 0.4274, 0.0397, -0.9032, 0.4274, 0.0397, -0.897, 0.4203, 0.137, -0.8938, -0.433, 0.1172, -0.8865, -0.3234, 0.331, -0.8805, -0.2713, 0.3888, -0.8903, -0.4304, 0.1486, -0.858, -0.005075, 0.5136, -0.8909, 0.3122, 0.33, -0.8841, 0.2599, 0.3883, -0.858, -0.005443, 0.5136, 0.887, 0.323, 0.33, 0.858, 0.005381, 0.5136, 0.858, 0.005013, 0.5136, 0.8809, 0.2707, 0.3883, 0.8903, -0.3126, 0.3311, 0.899, -0.422, 0.1173, 0.8955, -0.4195, 0.1487, 0.8837, -0.2606, 0.3888, 0.8979, 0.4384, 0.03978, 0.8949, 0.4342, 0.1028, 0.8918, 0.4312, 0.1371, 0.8979, 0.4384, 0.03978, 0.899, -0.422, 0.1173, 0.9028, -0.4253, 0.06412, 0.9028, -0.4253, 0.06412, 0.8955, -0.4195, 0.1487, 0.8949, 0.4342, 0.1028, 0.887, 0.323, 0.33, 0.8809, 0.2707, 0.3883, 0.8918, 0.4312, 0.1371, 0.858, 0.005381, 0.5136, 0.8903, -0.3126, 0.3311, 0.8837, -0.2606, 0.3888, 0.858, 0.005013, 0.5136, 0.0003701, -0.06075, 0.9982, 0.0003701, -0.06075, 0.9982, 0.0003701, -0.06075, 0.9982, 0.0003701, -0.06075, 0.9982, -0.0003731, 0.06123, 0.9981, -0.0003731, 0.06123, 0.9981, -0.0003731, 0.06123, 0.9981, -0.0003731, 0.06123, 0.9981, 0.005915, -0.9709, 0.2394, 0.005458, -0.8958, 0.4443, 0.005458, -0.8958, 0.4444, 0.005915, -0.9709, 0.2394, 0.003254, -0.534, 0.8455, 0.003254, -0.534, 0.8455, 0.005458, -0.8958, 0.4444, 0.005458, -0.8958, 0.4443, 0.003254, -0.534, 0.8455, -6.273e-08, 2.868e-08, 1.0, -6.303e-08, 7.647e-08, 1.0, 0.003254, -0.534, 0.8455, -6.273e-08, 2.868e-08, 1.0, -0.003254, 0.534, 0.8455, -0.003254, 0.534, 0.8455, -6.303e-08, 7.647e-08, 1.0, -0.003254, 0.534, 0.8455, -0.005535, 0.9084, 0.418, -0.005535, 0.9084, 0.418, -0.003254, 0.534, 0.8455, -0.005535, 0.9084, 0.418, -0.005987, 0.9825, 0.1859, -0.005987, 0.9825, 0.1859, -0.005535, 0.9084, 0.418, 0.9973, 0.001577, -0.07295, 0.9986, 0.006085, -0.05222, 0.997, 0.02352, -0.07335, 0.9951, -0.00353, -0.09927, 0.9973, 0.001577, -0.07295, 0.997, 0.02352, -0.07335, 0.9951, -0.00353, -0.09927, 0.997, 0.02352, -0.07335, 0.9959, 0.002854, -0.09045, 0.9959, 0.002854, -0.09045, 0.997, 0.02352, -0.07335, 0.9971, 0.02433, -0.0724, 0.9955, 0.08449, -0.0435, 0.9971, 0.02433, -0.0724, 0.997, 0.02352, -0.07335, -0.9969, -0.006074, -0.07799, -0.9968, -0.006357, -0.07929, -0.9965, -0.001207, -0.08315, -0.9965, -0.001207, -0.08315, -0.9968, -0.006357, -0.07929, -0.9957, -0.01232, -0.09166, -0.9965, -0.001207, -0.08315, -0.9957, -0.01232, -0.09166, -0.9941, -0.01544, -0.1071, -0.9965, -0.001207, -0.08315, -0.9941, -0.01544, -0.1071, -0.9976, 0.02408, -0.06541, -0.9965, -0.001207, -0.08315, -0.9976, 0.02408, -0.06541, -0.997, -0.001139, -0.07745, -1.283e-08, -6.988e-08, 1.0, 0.0, -6.988e-08, 1.0, -1.238e-08, -6.988e-08, 1.0, -1.283e-08, -6.988e-08, 1.0, -1.238e-08, -6.988e-08, 1.0, -2.522e-08, -6.988e-08, 1.0, -0.9983, -0.009284, -0.05693, -0.9983, -0.009284, -0.05693, -0.9983, -0.009284, -0.05693, -0.9983, -0.009284, -0.05693, 0.9984, 0.002881, -0.05693, 0.9984, 0.002881, -0.05693, 0.9984, 0.002881, -0.05693, 0.9984, 0.002881, -0.05693, 0.006083, -0.9984, 0.05615, 0.006083, -0.9984, 0.05615, 0.006083, -0.9984, 0.05615, 0.006083, -0.9984, 0.05615, 0.006083, -0.9984, 0.05615, 0.006083, -0.9984, 0.05615, 0.006083, -0.9984, 0.05615, 0.006083, -0.9984, 0.05615, 0.006083, -0.9984, 0.05615, 0.006083, -0.9984, 0.05615, 0.0003421, -0.05615, -0.9984, 0.0003421, -0.05615, -0.9984, 0.0003421, -0.05615, -0.9984, 0.0003421, -0.05615, -0.9984, 0.0, 0.0, 1.0, 0.0, 0.0, 1.0, 0.004248, -0.4568, 0.8895, 0.004248, -0.4568, 0.8895, 0.0, 0.0, 1.0, 0.0, 0.0, 1.0, 0.0, 0.0, 1.0, 0.0, 0.0, 1.0, 0.9983, 0.006083, 0.05711, 0.9983, 0.006083, 0.05711, 0.9983, 0.006083, 0.05711, 0.9983, 0.006083, 0.05711, 0.9983, 0.006083, 0.05711, 0.9983, 0.006083, 0.05711, 0.9983, 0.006083, 0.05711, 0.9983, 0.006083, 0.05711, 0.05711, 0.000348, -0.9984, 0.05711, 0.000348, -0.9984, 0.05711, 0.000348, -0.9984, 0.05711, 0.000348, -0.9984, 0.0, 0.0, 1.0, 0.0, 0.0, 1.0, 0.0, 0.0, 1.0, 0.004248, -0.4568, 0.8895, 0.9983, 0.006083, 0.05711, 0.9983, 0.006083, 0.05711, 0.9983, 0.006083, 0.05711, 0.9983, 0.006083, 0.05711, 0.9983, 0.006083, 0.05711, 0.9983, 0.006083, 0.05711, -0.002883, 0.9984, -0.05596, -0.002883, 0.9984, -0.05596, -0.002883, 0.9984, -0.05596, -0.002883, 0.9984, -0.05596, 0.004248, -0.4568, 0.8895, 0.004248, -0.4568, 0.8895, 0.009284, -0.9984, -0.05596, 0.009284, -0.9984, -0.05596, 0.002883, -0.9984, -0.05596, 0.002883, -0.9984, -0.05596, 0.002883, -0.9984, -0.05596, 0.002883, -0.9984, -0.05596, -0.009284, 0.9984, -0.05596, -0.009284, 0.9984, -0.05596, -0.009284, 0.9984, -0.05596, -0.009284, 0.9984, -0.05596, -0.9983, -0.006082, 0.05711, -0.9983, -0.006082, 0.05711, -0.9983, -0.006083, 0.05711, -0.9983, -0.006082, 0.05711, -0.9983, -0.006083, 0.05711, -0.9983, -0.006083, 0.05711, -0.9983, -0.006083, 0.05711, -0.9983, -0.006083, 0.05711, -0.9983, -0.006083, 0.05711, -0.9983, -0.006083, 0.05711, -0.9983, -0.006083, 0.05711, -0.9983, -0.006083, 0.05711, -0.9983, -0.006083, 0.05711, -0.9983, -0.006083, 0.05711, -0.0571, -0.0003478, -0.9984, -0.0571, -0.0003478, -0.9984, -0.0571, -0.0003478, -0.9984, -0.0571, -0.0003478, -0.9984, -0.9984, -0.002882, -0.05693, -0.9984, -0.002882, -0.05693, -0.9984, -0.002882, -0.05693, -0.9984, -0.002882, -0.05693, -0.006083, 0.9984, 0.05615, -0.006083, 0.9984, 0.05615, -0.006083, 0.9984, 0.05615, -0.006083, 0.9984, 0.05615, -0.006083, 0.9984, 0.05615, -0.006083, 0.9984, 0.05615, -0.006083, 0.9984, 0.05615, -0.006083, 0.9984, 0.05615, -0.006083, 0.9984, 0.05615, -0.006083, 0.9984, 0.05615, -0.0003419, 0.05615, -0.9984, -0.0003419, 0.05615, -0.9984, -0.0003419, 0.05615, -0.9984, -0.0003419, 0.05615, -0.9984, 0.9983, 0.009283, -0.05693, 0.9983, 0.009283, -0.05693, 0.9983, 0.009283, -0.05693, 0.9983, 0.009283, -0.05693, 0.9983, 0.006083, 0.05711, 0.9983, 0.006083, 0.05711, 0.9983, 0.006083, 0.05711, 0.9983, 0.006083, 0.05711, -0.9983, -0.006083, 0.05711, -0.9983, -0.006082, 0.05711, -0.9983, -0.006082, 0.05711, -0.9983, -0.006083, 0.05711, 0.006083, -0.9984, 0.05615, 0.006083, -0.9984, 0.05615, 0.006083, -0.9984, 0.05615, 0.006083, -0.9984, 0.05615, -0.0003421, 0.05615, 0.9984, -0.0003421, 0.05615, 0.9984, -0.0003421, 0.05615, 0.9984, -0.0003421, 0.05615, 0.9984, -0.05711, -0.0003481, 0.9984, -0.05711, -0.0003481, 0.9984, -0.05711, -0.0003481, 0.9984, -0.05711, -0.0003481, 0.9984, 0.0, 0.0, 1.0, 0.0, 0.0, 1.0, 0.004248, -0.4568, 0.8895, 0.0, 0.0, 1.0, 0.05711, 0.0003478, 0.9984, 0.05711, 0.0003478, 0.9984, 0.05711, 0.0003478, 0.9984, 0.05711, 0.0003478, 0.9984, 0.000342, -0.05615, 0.9984, 0.000342, -0.05615, 0.9984, 0.000342, -0.05615, 0.9984, 0.000342, -0.05615, 0.9984, -0.006083, 0.9984, 0.05615, -0.006083, 0.9984, 0.05615, -0.006083, 0.9984, 0.05615, -0.006083, 0.9984, 0.05615, 0.006054, -0.9937, 0.1121, 0.006054, -0.9937, 0.1121, 0.006054, -0.9937, 0.1121, 0.006054, -0.9937, 0.1121, 0.006054, -0.9937, 0.1121, 0.006054, -0.9937, 0.1121, -0.9982, -0.01808, 0.05644, -0.9938, -0.008071, 0.1109, -0.9895, 0.009807, 0.1444, -0.9992, -0.01417, 0.03693, -0.9991, -0.005403, 0.04245, -0.9885, -0.0396, 0.146, -0.9939, -0.05083, 0.09779, -0.9991, -0.006281, 0.04251, -0.9932, 0.008268, 0.1157, -0.9982, 0.01449, 0.05814, -0.9992, 0.007217, 0.03829, -0.9884, -0.01066, 0.1515, 0.9885, 0.03961, 0.1461, 0.9932, -0.008281, 0.1158, 0.9884, 0.01066, 0.1516, 0.9939, 0.05084, 0.09781, -0.9885, -0.0396, 0.146, -0.9932, 0.008268, 0.1157, -0.9884, -0.01066, 0.1515, -0.9939, -0.05083, 0.09779, -0.9938, -0.008071, 0.1109, -0.9899, 0.03465, 0.1378, -0.9951, 0.04266, 0.08939, -0.9895, 0.009807, 0.1444, -0.9982, 0.01449, 0.05814, -0.9982, -0.01808, 0.05644, -0.9992, -0.01417, 0.03693, -0.9992, 0.007217, 0.03829, 0.9932, -0.008281, 0.1158, 0.9982, -0.0145, 0.05819, 0.9992, -0.007227, 0.03833, 0.9884, 0.01066, 0.1516, -0.9899, 0.03465, 0.1378, -0.9991, -0.005403, 0.04245, -0.9991, -0.006281, 0.04251, -0.9951, 0.04266, 0.08939, 0.9982, 0.0181, 0.0565, 0.9938, 0.008083, 0.1109, 0.9895, -0.009806, 0.1444, 0.9992, 0.01418, 0.03696, 0.0, 0.0, 1.0, 0.0, 0.0, 1.0, 0.0, 0.0, 1.0, 0.0, 0.0, 1.0, 0.0, 0.0, 1.0, 0.0, 0.0, 1.0, 0.0, 0.0, 1.0, 0.0, 0.0, 1.0, 0.0, 0.0, 1.0, 0.0, 0.0, 1.0, 0.0, 0.0, 1.0, 0.0, 0.0, 1.0, 0.0, 0.0, 1.0, 0.0, 0.0, 1.0, 0.0, 0.0, 1.0, 0.0, 0.0, 1.0, 0.0, -0.54, -0.8416, 0.0, 0.001135, -1.0, 0.0, -0.0008361, -1.0, 0.0, -0.5019, -0.8649, 0.0, 0.7519, 0.6593, 0.0, -0.7491, 0.6625, 0.0, -0.7909, 0.612, 0.0, 0.7882, 0.6154, 0.0, -0.9089, -0.417, 0.0, -0.54, -0.8416, 0.0, -0.5019, -0.8649, 0.0, -0.8919, -0.4522, 0.0, 0.7491, 0.6625, 0.0, 0.9089, -0.417, 0.0, 0.8919, -0.4522, 0.0, 0.7908, 0.612, 0.0, -0.001135, -1.0, 0.0, -0.5428, -0.8398, 0.0, -0.5007, -0.8656, 0.0, 0.0008363, -1.0, 0.0, -0.9098, -0.415, 0.0, -0.7519, 0.6593, 0.0, -0.7882, 0.6154, 0.0, -0.892, -0.4519, 0.0, 0.5428, -0.8398, 0.0, 0.9098, -0.415, 0.0, 0.892, -0.4519, 0.0, 0.5007, -0.8656, 0.0, -0.5428, -0.8398, 0.0, -0.9098, -0.415, 0.0, -0.892, -0.4519, 0.0, -0.5007, -0.8656, 0.0, 0.9089, -0.417, 0.0, 0.54, -0.8416, 0.0, 0.5019, -0.8649, 0.0, 0.8919, -0.4522, 0.0, -0.7519, 0.6593, 0.0, 0.7491, 0.6625, 0.0, 0.7908, 0.612, 0.0, -0.7882, 0.6154, 0.9938, 0.008083, 0.1109, 0.9899, -0.03466, 0.1378, 0.9951, -0.04267, 0.08941, 0.9895, -0.009806, 0.1444, 0.9982, -0.0145, 0.05819, 0.9982, 0.0181, 0.0565, 0.9992, 0.01418, 0.03696, 0.9992, -0.007227, 0.03833, 0.9899, -0.03466, 0.1378, 0.9991, 0.005403, 0.04245, 0.9991, 0.00628, 0.04251, 0.9951, -0.04267, 0.08941, 0.9991, 0.005403, 0.04245, 0.9885, 0.03961, 0.1461, 0.9939, 0.05084, 0.09781, 0.9991, 0.00628, 0.04251, 0.9851, 0.0258, 0.1701, 0.993, -0.0325, 0.1137, 0.9872, 0.01545, 0.1589, 0.9845, -0.1719, 0.03482, 0.9935, -0.03966, 0.1068, 0.993, -0.0325, 0.1137, 0.9937, 0.01411, 0.1114, 0.993, -0.0325, 0.1137, 0.9851, 0.0258, 0.1701, 0.9872, 0.01545, 0.1589, 0.993, -0.0325, 0.1137, 0.9935, -0.03966, 0.1068, 0.9974, 0.006077, 0.07121, 0.993, -0.0325, 0.1137, 0.9937, 0.01411, 0.1114, -0.9974, -0.006077, 0.07115, -0.9938, 0.002, 0.1114, -0.9925, -0.04461, 0.1136, -0.9873, 0.00342, 0.1589, -0.9929, -0.05178, 0.1068, -0.9925, -0.04461, 0.1136, -0.9938, 0.002, 0.1114, -0.9853, 0.01379, 0.17, -0.9925, -0.04461, 0.1136, -0.9823, -0.1839, 0.03476, -0.9925, -0.04461, 0.1136, -0.9929, -0.05178, 0.1068, -0.9853, 0.01379, 0.17, -0.9873, 0.00342, 0.1589, -0.9925, -0.04461, 0.1136, 0.0, 0.001135, -1.0, 0.0, 0.5428, -0.8398, 0.0, 0.5007, -0.8656, 0.0, -0.0008361, -1.0, 0.0, -0.7491, 0.6625, 0.0, -0.9089, -0.417, 0.0, -0.8919, -0.4522, 0.0, -0.7909, 0.612, 0.0, 0.54, -0.8416, 0.0, -0.001135, -1.0, 0.0, 0.0008363, -1.0, 0.0, 0.5019, -0.8649, 0.0, 0.9098, -0.415, 0.0, 0.7519, 0.6593, 0.0, 0.7882, 0.6154, 0.0, 0.892, -0.4519])] * 3)])
arm_armature = bpy.data.armatures.new('Armature')  # bones are not reproduced

# ---- objects
ob_armature = bpy.data.objects.new('Armature', arm_armature)
ob_chest = bpy.data.objects.new('Chest', me_chest)
ob_camera_001 = bpy.data.objects.new('Camera.001', cam_camera_001)
ob_camera = bpy.data.objects.new('Camera', cam_camera)

# ---- transforms, parenting, visibility, modifiers, constraints
ob_armature.location = (0.0, 0.0, 0.0)
ob_armature.show_in_front = True
ob_armature.lineart.crease_threshold = 0.0
ob_chest.parent = ob_armature
ob_chest.location = (0.0, 0.0, 0.0)
ob_chest.lineart.crease_threshold = 0.0
_vg = ob_chest.vertex_groups.new(name='wood')
_vg.add([15, 18, 19, 36, 44, 45, 46, 47, 48, 49, 50, 51, 52, 53, 54, 55, 56, 57, 58, 59, 60, 61, 62, 63, 64, 65, 66, 67, 68, 69, 70, 71, 73, 74, 75, 76, 84, 85, 86, 87, 89, 90, 92, 93, 95, 96, 98, 99, 132, 133, 134, 135, 136, 137, 138, 139, 140, 141, 142, 143, 144, 145], 1.0, 'REPLACE')
_vg = ob_chest.vertex_groups.new(name='metal')
_vg.add([0, 1, 2, 3, 4, 5, 6, 7, 8, 9, 10, 11, 12, 13, 14, 15, 16, 17, 18, 19, 20, 21, 22, 23, 24, 25, 26, 27, 28, 29, 30, 31, 32, 33, 34, 35, 36, 37, 38, 39, 40, 41, 42, 43, 44, 45, 46, 47, 58, 59, 60, 61, 62, 63, 64, 65, 66, 67, 68, 69, 70, 71, 72, 73, 74, 75, 76, 77, 78, 79, 80, 81, 82, 83, 84, 85, 86, 87, 88, 89, 90, 91, 92, 93, 94, 95, 96, 97, 98, 99, 100, 101, 102, 103, 104, 105, 106, 107, 108, 109, 110, 111, 112, 113, 114, 115, 116, 117, 118, 119, 120, 121, 122, 123, 124, 125, 126, 127, 128, 129, 130, 131, 132, 133, 134, 135, 136, 137, 138, 139, 140, 141, 142, 143, 144, 145], 1.0, 'REPLACE')
_vg = ob_chest.vertex_groups.new(name='main')
_vg.add([14, 15, 16, 17, 18, 19, 20, 21, 36, 37, 38, 39, 40, 41, 42, 43, 72, 73, 74, 75, 76, 77, 78, 79, 80, 81, 82, 83, 84, 85, 86, 87, 88, 89, 90, 91, 92, 93, 94, 95, 96, 97, 98, 99], 1.0, 'REPLACE')
_vg = ob_chest.vertex_groups.new(name='cover')
_vg.add([0, 1, 2, 3, 4, 5, 6, 7, 8, 9, 10, 11, 12, 13, 22, 23, 24, 25, 26, 27, 28, 29, 30, 31, 32, 33, 34, 35, 44, 45, 46, 47, 48, 49, 50, 51, 52, 53, 54, 55, 56, 57, 58, 59, 60, 61, 62, 63, 64, 65, 66, 67, 68, 69, 70, 71, 100, 101, 102, 103, 104, 105, 106, 107, 108, 109, 110, 111, 112, 113, 114, 115, 116, 117, 118, 119, 120, 121, 122, 123, 124, 125, 126, 127, 128, 129, 130, 131, 132, 133, 134, 135, 136, 137, 138, 139, 140, 141, 142, 143, 144, 145], 1.0, 'REPLACE')
_m = ob_chest.modifiers.new('Armature', 'ARMATURE')
_m.object = ob_armature
ob_camera_001.location = (6.476, 5.785, 4.38)
ob_camera_001.rotation_euler = (1.088, -5.741e-08, 2.285)
ob_camera_001.lineart.crease_threshold = 0.0
ob_camera.location = (20.43, -19.98, 19.93)
ob_camera.rotation_euler = (1.109, 0.01082, 0.8149)
ob_camera.lock_rotations_4d = False
ob_camera.empty_display_type = 'ARROWS'
ob_camera.color = (0.0, 0.0, 0.0, 0.0)
ob_camera.display_type = 'WIRE'
ob_camera.lineart.crease_threshold = 0.0

# ---- collection membership
col_collection_1.objects.link(ob_armature)
col_collection_1.objects.link(ob_chest)
col_collection_1.objects.link(ob_camera_001)
col_collection_1.objects.link(ob_camera)

# ---- scene / render settings (as saved in the file)
scene.camera = ob_camera
scene.frame_start = 1; scene.frame_end = 250; scene.frame_set(21)
scene.render.engine = 'BLENDER_EEVEE_NEXT'
scene.render.resolution_x = 128
scene.render.resolution_y = 128
scene.render.dither_intensity = 0.0
scene.cycles.use_denoising = False
scene.cycles.samples = 10
scene.cycles.sampling_pattern = 'TABULATED_SOBOL'
scene.cycles.light_sampling_threshold = 0.0
scene.cycles.use_adaptive_sampling = False
scene.cycles.use_light_tree = False
scene.cycles.blur_glossy = 0.0
scene.cycles.pixel_filter_type = 'GAUSSIAN'
scene.cycles.sample_clamp_indirect = 0.0
scene.view_settings.view_transform = 'Standard'
bpy.context.view_layer.update()

# ---- added for rendering (the .blend has no usable light): sun
light_auto_sun = bpy.data.lights.new('AutoSun', 'SUN')
light_auto_sun.energy = 3.0
light_auto_sun.angle = 0.0523599
ob_auto_sun = bpy.data.objects.new('AutoSun', light_auto_sun)
scene.collection.objects.link(ob_auto_sun)
ob_auto_sun.rotation_euler = (0.872665, 0.174533, 0.523599)
bpy.context.view_layer.update()
